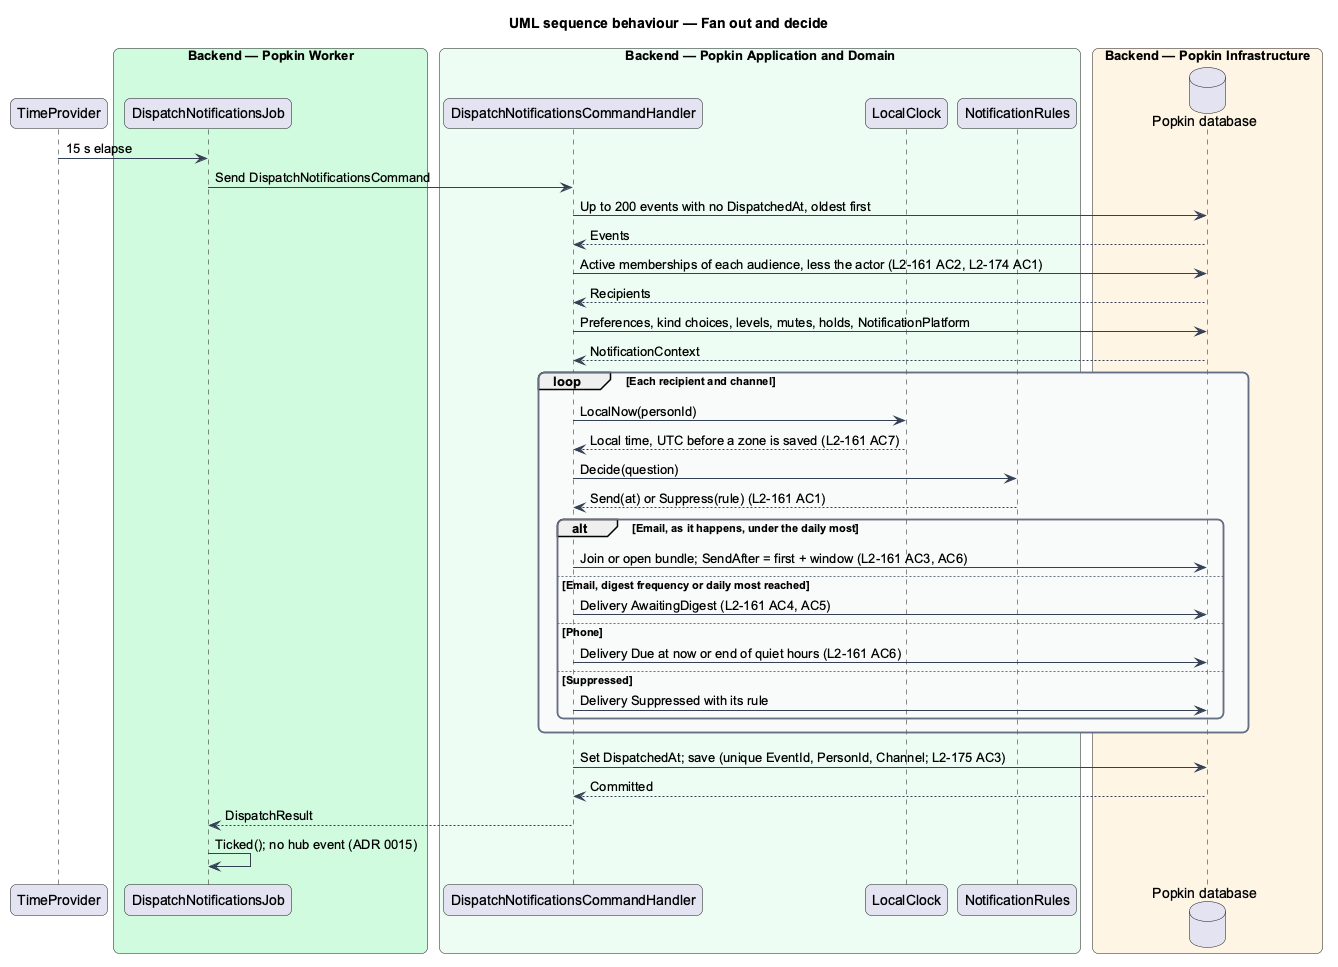

The diagram above was rendered by PlantUML. Its source (embedded in the PNG):
@startuml
title UML sequence behaviour — Fan out and decide
skinparam backgroundColor #FFFFFF
skinparam shadowing false
skinparam roundcorner 12
skinparam defaultFontName Arial
skinparam ArrowColor #344054
skinparam rectangle {
  BorderColor #344054
  FontColor #101828
}
skinparam package {
  BorderColor #667085
  FontColor #101828
  BackgroundColor #F9FAFB
}
participant "TimeProvider" as time
box "Backend — Popkin Worker" #D1FADF
  participant "DispatchNotificationsJob" as job
end box
box "Backend — Popkin Application and Domain" #ECFDF3
  participant "DispatchNotificationsCommandHandler" as handler
  participant "LocalClock" as clock
  participant "NotificationRules" as rules
end box
box "Backend — Popkin Infrastructure" #FFF4E5
  database "Popkin database" as db
end box
time -> job : 15 s elapse
job -> handler : Send DispatchNotificationsCommand
handler -> db : Up to 200 events with no DispatchedAt, oldest first
db --> handler : Events
handler -> db : Active memberships of each audience, less the actor (L2-161 AC2, L2-174 AC1)
db --> handler : Recipients
handler -> db : Preferences, kind choices, levels, mutes, holds, NotificationPlatform
db --> handler : NotificationContext
loop Each recipient and channel
  handler -> clock : LocalNow(personId)
  clock --> handler : Local time, UTC before a zone is saved (L2-161 AC7)
  handler -> rules : Decide(question)
  rules --> handler : Send(at) or Suppress(rule) (L2-161 AC1)
  alt Email, as it happens, under the daily most
    handler -> db : Join or open bundle; SendAfter = first + window (L2-161 AC3, AC6)
  else Email, digest frequency or daily most reached
    handler -> db : Delivery AwaitingDigest (L2-161 AC4, AC5)
  else Phone
    handler -> db : Delivery Due at now or end of quiet hours (L2-161 AC6)
  else Suppressed
    handler -> db : Delivery Suppressed with its rule
  end
end
handler -> db : Set DispatchedAt; save (unique EventId, PersonId, Channel; L2-175 AC3)
db --> handler : Committed
handler --> job : DispatchResult
job -> job : Ticked(); no hub event (ADR 0015)
@enduml